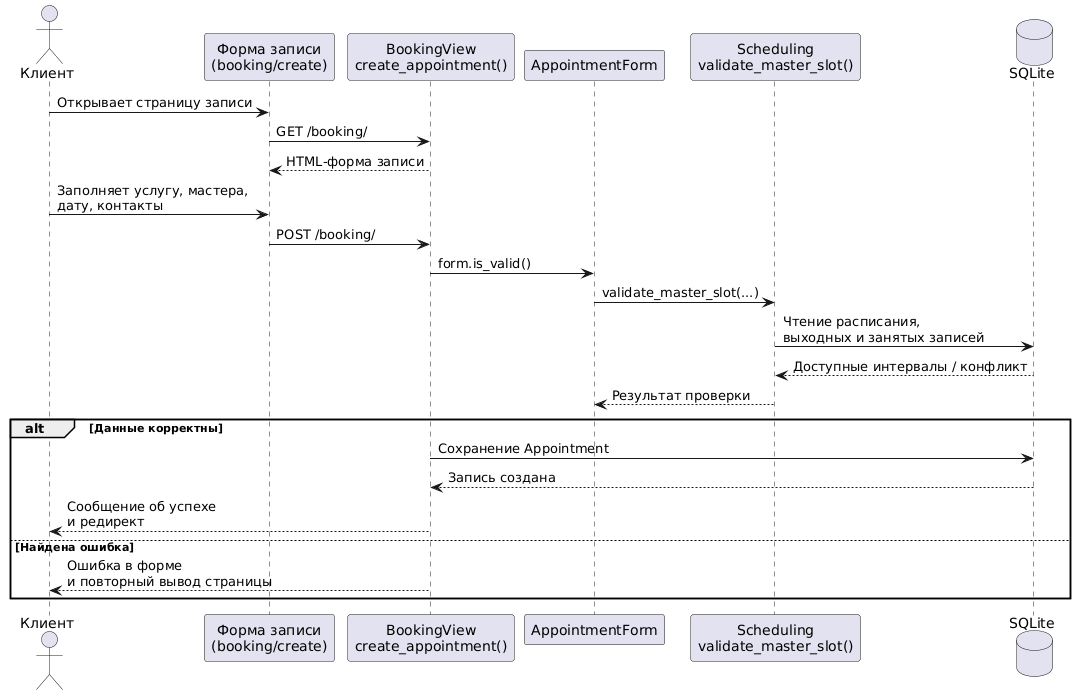

The diagram above was rendered by PlantUML. Its source (embedded in the PNG):
@startuml
actor "Клиент" as Client
participant "Форма записи\n(booking/create)" as Form
participant "BookingView\ncreate_appointment()" as View
participant "AppointmentForm" as AppForm
participant "Scheduling\nvalidate_master_slot()" as Scheduling
database "SQLite" as DB

Client -> Form : Открывает страницу записи
Form -> View : GET /booking/
View --> Form : HTML-форма записи

Client -> Form : Заполняет услугу, мастера,\nдату, контакты
Form -> View : POST /booking/
View -> AppForm : form.is_valid()
AppForm -> Scheduling : validate_master_slot(...)
Scheduling -> DB : Чтение расписания,\nвыходных и занятых записей
DB --> Scheduling : Доступные интервалы / конфликт
Scheduling --> AppForm : Результат проверки

alt Данные корректны
  View -> DB : Сохранение Appointment
  DB --> View : Запись создана
  View --> Client : Сообщение об успехе\nи редирект
else Найдена ошибка
  View --> Client : Ошибка в форме\nи повторный вывод страницы
end
@enduml